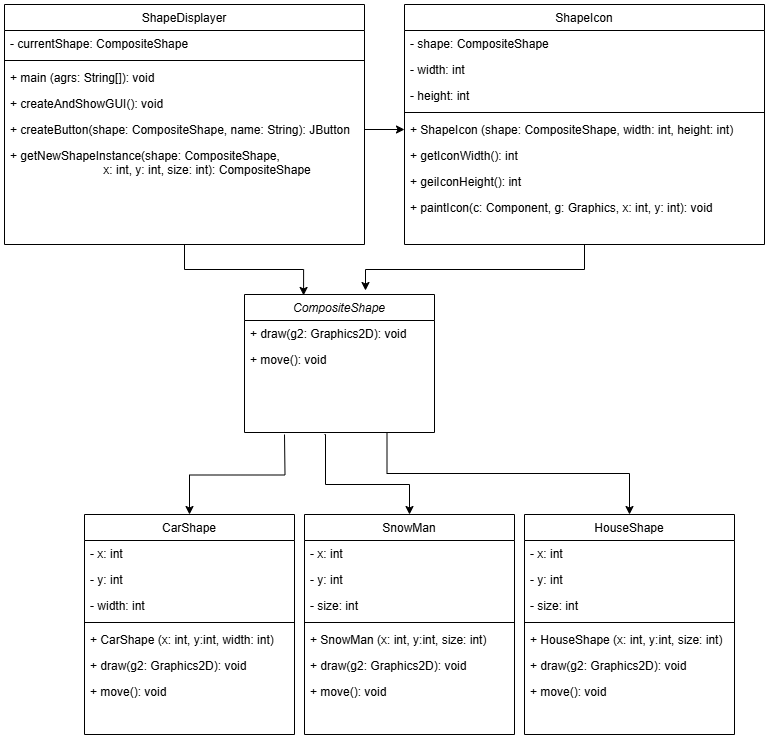

The diagram above was exported from draw.io. Its source (the exported page's mxGraphModel, read from the mxfile embedded in the PNG):
<mxGraphModel dx="1674" dy="900" grid="1" gridSize="10" guides="1" tooltips="1" connect="1" arrows="1" fold="1" page="1" pageScale="1" pageWidth="827" pageHeight="1169" math="0" shadow="0">
  <root>
    <mxCell id="WIyWlLk6GJQsqaUBKTNV-0" />
    <mxCell id="WIyWlLk6GJQsqaUBKTNV-1" parent="WIyWlLk6GJQsqaUBKTNV-0" />
    <mxCell id="zkfFHV4jXpPFQw0GAbJ--0" value="CompositeShape" style="swimlane;fontStyle=2;align=center;verticalAlign=top;childLayout=stackLayout;horizontal=1;startSize=26;horizontalStack=0;resizeParent=1;resizeLast=0;collapsible=1;marginBottom=0;rounded=0;shadow=0;strokeWidth=1;" parent="WIyWlLk6GJQsqaUBKTNV-1" vertex="1">
      <mxGeometry x="280" y="330" width="190" height="138" as="geometry">
        <mxRectangle x="230" y="140" width="160" height="26" as="alternateBounds" />
      </mxGeometry>
    </mxCell>
    <mxCell id="zkfFHV4jXpPFQw0GAbJ--1" value="+ draw(g2: Graphics2D): void   " style="text;align=left;verticalAlign=top;spacingLeft=4;spacingRight=4;overflow=hidden;rotatable=0;points=[[0,0.5],[1,0.5]];portConstraint=eastwest;" parent="zkfFHV4jXpPFQw0GAbJ--0" vertex="1">
      <mxGeometry y="26" width="190" height="26" as="geometry" />
    </mxCell>
    <mxCell id="zkfFHV4jXpPFQw0GAbJ--2" value="+ move(): void" style="text;align=left;verticalAlign=top;spacingLeft=4;spacingRight=4;overflow=hidden;rotatable=0;points=[[0,0.5],[1,0.5]];portConstraint=eastwest;rounded=0;shadow=0;html=0;" parent="zkfFHV4jXpPFQw0GAbJ--0" vertex="1">
      <mxGeometry y="52" width="190" height="26" as="geometry" />
    </mxCell>
    <mxCell id="mcOPuByWLC8YR0-Lz2GQ-22" style="edgeStyle=orthogonalEdgeStyle;rounded=0;orthogonalLoop=1;jettySize=auto;html=1;" edge="1" parent="WIyWlLk6GJQsqaUBKTNV-1" target="zkfFHV4jXpPFQw0GAbJ--6">
      <mxGeometry relative="1" as="geometry">
        <mxPoint x="320" y="470" as="sourcePoint" />
      </mxGeometry>
    </mxCell>
    <mxCell id="zkfFHV4jXpPFQw0GAbJ--6" value="CarShape" style="swimlane;fontStyle=0;align=center;verticalAlign=top;childLayout=stackLayout;horizontal=1;startSize=26;horizontalStack=0;resizeParent=1;resizeLast=0;collapsible=1;marginBottom=0;rounded=0;shadow=0;strokeWidth=1;" parent="WIyWlLk6GJQsqaUBKTNV-1" vertex="1">
      <mxGeometry x="120" y="550" width="210" height="220" as="geometry">
        <mxRectangle x="130" y="380" width="160" height="26" as="alternateBounds" />
      </mxGeometry>
    </mxCell>
    <mxCell id="zkfFHV4jXpPFQw0GAbJ--7" value="- x: int" style="text;align=left;verticalAlign=top;spacingLeft=4;spacingRight=4;overflow=hidden;rotatable=0;points=[[0,0.5],[1,0.5]];portConstraint=eastwest;" parent="zkfFHV4jXpPFQw0GAbJ--6" vertex="1">
      <mxGeometry y="26" width="210" height="26" as="geometry" />
    </mxCell>
    <mxCell id="zkfFHV4jXpPFQw0GAbJ--8" value="- y: int" style="text;align=left;verticalAlign=top;spacingLeft=4;spacingRight=4;overflow=hidden;rotatable=0;points=[[0,0.5],[1,0.5]];portConstraint=eastwest;rounded=0;shadow=0;html=0;" parent="zkfFHV4jXpPFQw0GAbJ--6" vertex="1">
      <mxGeometry y="52" width="210" height="26" as="geometry" />
    </mxCell>
    <mxCell id="mcOPuByWLC8YR0-Lz2GQ-0" value="- width: int" style="text;align=left;verticalAlign=top;spacingLeft=4;spacingRight=4;overflow=hidden;rotatable=0;points=[[0,0.5],[1,0.5]];portConstraint=eastwest;rounded=0;shadow=0;html=0;" vertex="1" parent="zkfFHV4jXpPFQw0GAbJ--6">
      <mxGeometry y="78" width="210" height="26" as="geometry" />
    </mxCell>
    <mxCell id="zkfFHV4jXpPFQw0GAbJ--9" value="" style="line;html=1;strokeWidth=1;align=left;verticalAlign=middle;spacingTop=-1;spacingLeft=3;spacingRight=3;rotatable=0;labelPosition=right;points=[];portConstraint=eastwest;" parent="zkfFHV4jXpPFQw0GAbJ--6" vertex="1">
      <mxGeometry y="104" width="210" height="8" as="geometry" />
    </mxCell>
    <mxCell id="zkfFHV4jXpPFQw0GAbJ--11" value="+ CarShape (x: int, y:int, width: int)" style="text;align=left;verticalAlign=top;spacingLeft=4;spacingRight=4;overflow=hidden;rotatable=0;points=[[0,0.5],[1,0.5]];portConstraint=eastwest;" parent="zkfFHV4jXpPFQw0GAbJ--6" vertex="1">
      <mxGeometry y="112" width="210" height="26" as="geometry" />
    </mxCell>
    <mxCell id="mcOPuByWLC8YR0-Lz2GQ-1" value="+ draw(g2: Graphics2D): void" style="text;align=left;verticalAlign=top;spacingLeft=4;spacingRight=4;overflow=hidden;rotatable=0;points=[[0,0.5],[1,0.5]];portConstraint=eastwest;" vertex="1" parent="zkfFHV4jXpPFQw0GAbJ--6">
      <mxGeometry y="138" width="210" height="26" as="geometry" />
    </mxCell>
    <mxCell id="mcOPuByWLC8YR0-Lz2GQ-2" value="+ move(): void" style="text;align=left;verticalAlign=top;spacingLeft=4;spacingRight=4;overflow=hidden;rotatable=0;points=[[0,0.5],[1,0.5]];portConstraint=eastwest;" vertex="1" parent="zkfFHV4jXpPFQw0GAbJ--6">
      <mxGeometry y="164" width="210" height="26" as="geometry" />
    </mxCell>
    <mxCell id="mcOPuByWLC8YR0-Lz2GQ-20" style="edgeStyle=orthogonalEdgeStyle;rounded=0;orthogonalLoop=1;jettySize=auto;html=1;exitX=0.5;exitY=0;exitDx=0;exitDy=0;entryX=0.5;entryY=0;entryDx=0;entryDy=0;" edge="1" parent="WIyWlLk6GJQsqaUBKTNV-1" target="mcOPuByWLC8YR0-Lz2GQ-3">
      <mxGeometry relative="1" as="geometry">
        <mxPoint x="360" y="470" as="sourcePoint" />
        <Array as="points">
          <mxPoint x="361" y="520" />
          <mxPoint x="445" y="520" />
        </Array>
      </mxGeometry>
    </mxCell>
    <mxCell id="mcOPuByWLC8YR0-Lz2GQ-3" value="SnowMan" style="swimlane;fontStyle=0;align=center;verticalAlign=top;childLayout=stackLayout;horizontal=1;startSize=26;horizontalStack=0;resizeParent=1;resizeLast=0;collapsible=1;marginBottom=0;rounded=0;shadow=0;strokeWidth=1;" vertex="1" parent="WIyWlLk6GJQsqaUBKTNV-1">
      <mxGeometry x="340" y="550" width="210" height="220" as="geometry">
        <mxRectangle x="130" y="380" width="160" height="26" as="alternateBounds" />
      </mxGeometry>
    </mxCell>
    <mxCell id="mcOPuByWLC8YR0-Lz2GQ-4" value="- x: int" style="text;align=left;verticalAlign=top;spacingLeft=4;spacingRight=4;overflow=hidden;rotatable=0;points=[[0,0.5],[1,0.5]];portConstraint=eastwest;" vertex="1" parent="mcOPuByWLC8YR0-Lz2GQ-3">
      <mxGeometry y="26" width="210" height="26" as="geometry" />
    </mxCell>
    <mxCell id="mcOPuByWLC8YR0-Lz2GQ-5" value="- y: int" style="text;align=left;verticalAlign=top;spacingLeft=4;spacingRight=4;overflow=hidden;rotatable=0;points=[[0,0.5],[1,0.5]];portConstraint=eastwest;rounded=0;shadow=0;html=0;" vertex="1" parent="mcOPuByWLC8YR0-Lz2GQ-3">
      <mxGeometry y="52" width="210" height="26" as="geometry" />
    </mxCell>
    <mxCell id="mcOPuByWLC8YR0-Lz2GQ-6" value="- size: int" style="text;align=left;verticalAlign=top;spacingLeft=4;spacingRight=4;overflow=hidden;rotatable=0;points=[[0,0.5],[1,0.5]];portConstraint=eastwest;rounded=0;shadow=0;html=0;" vertex="1" parent="mcOPuByWLC8YR0-Lz2GQ-3">
      <mxGeometry y="78" width="210" height="26" as="geometry" />
    </mxCell>
    <mxCell id="mcOPuByWLC8YR0-Lz2GQ-7" value="" style="line;html=1;strokeWidth=1;align=left;verticalAlign=middle;spacingTop=-1;spacingLeft=3;spacingRight=3;rotatable=0;labelPosition=right;points=[];portConstraint=eastwest;" vertex="1" parent="mcOPuByWLC8YR0-Lz2GQ-3">
      <mxGeometry y="104" width="210" height="8" as="geometry" />
    </mxCell>
    <mxCell id="mcOPuByWLC8YR0-Lz2GQ-8" value="+ SnowMan (x: int, y:int, size: int)" style="text;align=left;verticalAlign=top;spacingLeft=4;spacingRight=4;overflow=hidden;rotatable=0;points=[[0,0.5],[1,0.5]];portConstraint=eastwest;" vertex="1" parent="mcOPuByWLC8YR0-Lz2GQ-3">
      <mxGeometry y="112" width="210" height="26" as="geometry" />
    </mxCell>
    <mxCell id="mcOPuByWLC8YR0-Lz2GQ-9" value="+ draw(g2: Graphics2D): void" style="text;align=left;verticalAlign=top;spacingLeft=4;spacingRight=4;overflow=hidden;rotatable=0;points=[[0,0.5],[1,0.5]];portConstraint=eastwest;" vertex="1" parent="mcOPuByWLC8YR0-Lz2GQ-3">
      <mxGeometry y="138" width="210" height="26" as="geometry" />
    </mxCell>
    <mxCell id="mcOPuByWLC8YR0-Lz2GQ-10" value="+ move(): void" style="text;align=left;verticalAlign=top;spacingLeft=4;spacingRight=4;overflow=hidden;rotatable=0;points=[[0,0.5],[1,0.5]];portConstraint=eastwest;" vertex="1" parent="mcOPuByWLC8YR0-Lz2GQ-3">
      <mxGeometry y="164" width="210" height="26" as="geometry" />
    </mxCell>
    <mxCell id="mcOPuByWLC8YR0-Lz2GQ-21" style="edgeStyle=orthogonalEdgeStyle;rounded=0;orthogonalLoop=1;jettySize=auto;html=1;exitX=0.75;exitY=1;exitDx=0;exitDy=0;entryX=0.5;entryY=0;entryDx=0;entryDy=0;" edge="1" parent="WIyWlLk6GJQsqaUBKTNV-1" source="zkfFHV4jXpPFQw0GAbJ--0" target="mcOPuByWLC8YR0-Lz2GQ-11">
      <mxGeometry relative="1" as="geometry" />
    </mxCell>
    <mxCell id="mcOPuByWLC8YR0-Lz2GQ-11" value="HouseShape" style="swimlane;fontStyle=0;align=center;verticalAlign=top;childLayout=stackLayout;horizontal=1;startSize=26;horizontalStack=0;resizeParent=1;resizeLast=0;collapsible=1;marginBottom=0;rounded=0;shadow=0;strokeWidth=1;" vertex="1" parent="WIyWlLk6GJQsqaUBKTNV-1">
      <mxGeometry x="560" y="550" width="210" height="220" as="geometry">
        <mxRectangle x="130" y="380" width="160" height="26" as="alternateBounds" />
      </mxGeometry>
    </mxCell>
    <mxCell id="mcOPuByWLC8YR0-Lz2GQ-12" value="- x: int" style="text;align=left;verticalAlign=top;spacingLeft=4;spacingRight=4;overflow=hidden;rotatable=0;points=[[0,0.5],[1,0.5]];portConstraint=eastwest;" vertex="1" parent="mcOPuByWLC8YR0-Lz2GQ-11">
      <mxGeometry y="26" width="210" height="26" as="geometry" />
    </mxCell>
    <mxCell id="mcOPuByWLC8YR0-Lz2GQ-13" value="- y: int" style="text;align=left;verticalAlign=top;spacingLeft=4;spacingRight=4;overflow=hidden;rotatable=0;points=[[0,0.5],[1,0.5]];portConstraint=eastwest;rounded=0;shadow=0;html=0;" vertex="1" parent="mcOPuByWLC8YR0-Lz2GQ-11">
      <mxGeometry y="52" width="210" height="26" as="geometry" />
    </mxCell>
    <mxCell id="mcOPuByWLC8YR0-Lz2GQ-14" value="- size: int" style="text;align=left;verticalAlign=top;spacingLeft=4;spacingRight=4;overflow=hidden;rotatable=0;points=[[0,0.5],[1,0.5]];portConstraint=eastwest;rounded=0;shadow=0;html=0;" vertex="1" parent="mcOPuByWLC8YR0-Lz2GQ-11">
      <mxGeometry y="78" width="210" height="26" as="geometry" />
    </mxCell>
    <mxCell id="mcOPuByWLC8YR0-Lz2GQ-15" value="" style="line;html=1;strokeWidth=1;align=left;verticalAlign=middle;spacingTop=-1;spacingLeft=3;spacingRight=3;rotatable=0;labelPosition=right;points=[];portConstraint=eastwest;" vertex="1" parent="mcOPuByWLC8YR0-Lz2GQ-11">
      <mxGeometry y="104" width="210" height="8" as="geometry" />
    </mxCell>
    <mxCell id="mcOPuByWLC8YR0-Lz2GQ-16" value="+ HouseShape (x: int, y:int, size: int)" style="text;align=left;verticalAlign=top;spacingLeft=4;spacingRight=4;overflow=hidden;rotatable=0;points=[[0,0.5],[1,0.5]];portConstraint=eastwest;" vertex="1" parent="mcOPuByWLC8YR0-Lz2GQ-11">
      <mxGeometry y="112" width="210" height="26" as="geometry" />
    </mxCell>
    <mxCell id="mcOPuByWLC8YR0-Lz2GQ-17" value="+ draw(g2: Graphics2D): void" style="text;align=left;verticalAlign=top;spacingLeft=4;spacingRight=4;overflow=hidden;rotatable=0;points=[[0,0.5],[1,0.5]];portConstraint=eastwest;" vertex="1" parent="mcOPuByWLC8YR0-Lz2GQ-11">
      <mxGeometry y="138" width="210" height="26" as="geometry" />
    </mxCell>
    <mxCell id="mcOPuByWLC8YR0-Lz2GQ-18" value="+ move(): void" style="text;align=left;verticalAlign=top;spacingLeft=4;spacingRight=4;overflow=hidden;rotatable=0;points=[[0,0.5],[1,0.5]];portConstraint=eastwest;" vertex="1" parent="mcOPuByWLC8YR0-Lz2GQ-11">
      <mxGeometry y="164" width="210" height="26" as="geometry" />
    </mxCell>
    <mxCell id="mcOPuByWLC8YR0-Lz2GQ-23" value="ShapeIcon" style="swimlane;fontStyle=0;align=center;verticalAlign=top;childLayout=stackLayout;horizontal=1;startSize=26;horizontalStack=0;resizeParent=1;resizeLast=0;collapsible=1;marginBottom=0;rounded=0;shadow=0;strokeWidth=1;" vertex="1" parent="WIyWlLk6GJQsqaUBKTNV-1">
      <mxGeometry x="440" y="40" width="360" height="240" as="geometry">
        <mxRectangle x="130" y="380" width="160" height="26" as="alternateBounds" />
      </mxGeometry>
    </mxCell>
    <mxCell id="mcOPuByWLC8YR0-Lz2GQ-24" value="- shape: CompositeShape" style="text;align=left;verticalAlign=top;spacingLeft=4;spacingRight=4;overflow=hidden;rotatable=0;points=[[0,0.5],[1,0.5]];portConstraint=eastwest;" vertex="1" parent="mcOPuByWLC8YR0-Lz2GQ-23">
      <mxGeometry y="26" width="360" height="26" as="geometry" />
    </mxCell>
    <mxCell id="mcOPuByWLC8YR0-Lz2GQ-25" value="- width: int" style="text;align=left;verticalAlign=top;spacingLeft=4;spacingRight=4;overflow=hidden;rotatable=0;points=[[0,0.5],[1,0.5]];portConstraint=eastwest;rounded=0;shadow=0;html=0;" vertex="1" parent="mcOPuByWLC8YR0-Lz2GQ-23">
      <mxGeometry y="52" width="360" height="26" as="geometry" />
    </mxCell>
    <mxCell id="mcOPuByWLC8YR0-Lz2GQ-26" value="- height: int" style="text;align=left;verticalAlign=top;spacingLeft=4;spacingRight=4;overflow=hidden;rotatable=0;points=[[0,0.5],[1,0.5]];portConstraint=eastwest;rounded=0;shadow=0;html=0;" vertex="1" parent="mcOPuByWLC8YR0-Lz2GQ-23">
      <mxGeometry y="78" width="360" height="26" as="geometry" />
    </mxCell>
    <mxCell id="mcOPuByWLC8YR0-Lz2GQ-27" value="" style="line;html=1;strokeWidth=1;align=left;verticalAlign=middle;spacingTop=-1;spacingLeft=3;spacingRight=3;rotatable=0;labelPosition=right;points=[];portConstraint=eastwest;" vertex="1" parent="mcOPuByWLC8YR0-Lz2GQ-23">
      <mxGeometry y="104" width="360" height="8" as="geometry" />
    </mxCell>
    <mxCell id="mcOPuByWLC8YR0-Lz2GQ-28" value="+ ShapeIcon (shape: CompositeShape, width: int, height: int)" style="text;align=left;verticalAlign=top;spacingLeft=4;spacingRight=4;overflow=hidden;rotatable=0;points=[[0,0.5],[1,0.5]];portConstraint=eastwest;" vertex="1" parent="mcOPuByWLC8YR0-Lz2GQ-23">
      <mxGeometry y="112" width="360" height="26" as="geometry" />
    </mxCell>
    <mxCell id="mcOPuByWLC8YR0-Lz2GQ-29" value="+ getIconWidth(): int" style="text;align=left;verticalAlign=top;spacingLeft=4;spacingRight=4;overflow=hidden;rotatable=0;points=[[0,0.5],[1,0.5]];portConstraint=eastwest;" vertex="1" parent="mcOPuByWLC8YR0-Lz2GQ-23">
      <mxGeometry y="138" width="360" height="26" as="geometry" />
    </mxCell>
    <mxCell id="mcOPuByWLC8YR0-Lz2GQ-30" value="+ geiIconHeight(): int" style="text;align=left;verticalAlign=top;spacingLeft=4;spacingRight=4;overflow=hidden;rotatable=0;points=[[0,0.5],[1,0.5]];portConstraint=eastwest;" vertex="1" parent="mcOPuByWLC8YR0-Lz2GQ-23">
      <mxGeometry y="164" width="360" height="26" as="geometry" />
    </mxCell>
    <mxCell id="mcOPuByWLC8YR0-Lz2GQ-31" value="+ paintIcon(c: Component, g: Graphics, x: int, y: int): void" style="text;align=left;verticalAlign=top;spacingLeft=4;spacingRight=4;overflow=hidden;rotatable=0;points=[[0,0.5],[1,0.5]];portConstraint=eastwest;" vertex="1" parent="mcOPuByWLC8YR0-Lz2GQ-23">
      <mxGeometry y="190" width="360" height="26" as="geometry" />
    </mxCell>
    <mxCell id="mcOPuByWLC8YR0-Lz2GQ-32" value="ShapeDisplayer" style="swimlane;fontStyle=0;align=center;verticalAlign=top;childLayout=stackLayout;horizontal=1;startSize=26;horizontalStack=0;resizeParent=1;resizeLast=0;collapsible=1;marginBottom=0;rounded=0;shadow=0;strokeWidth=1;" vertex="1" parent="WIyWlLk6GJQsqaUBKTNV-1">
      <mxGeometry x="40" y="40" width="360" height="240" as="geometry">
        <mxRectangle x="130" y="380" width="160" height="26" as="alternateBounds" />
      </mxGeometry>
    </mxCell>
    <mxCell id="mcOPuByWLC8YR0-Lz2GQ-33" value="- currentShape: CompositeShape" style="text;align=left;verticalAlign=top;spacingLeft=4;spacingRight=4;overflow=hidden;rotatable=0;points=[[0,0.5],[1,0.5]];portConstraint=eastwest;" vertex="1" parent="mcOPuByWLC8YR0-Lz2GQ-32">
      <mxGeometry y="26" width="360" height="26" as="geometry" />
    </mxCell>
    <mxCell id="mcOPuByWLC8YR0-Lz2GQ-36" value="" style="line;html=1;strokeWidth=1;align=left;verticalAlign=middle;spacingTop=-1;spacingLeft=3;spacingRight=3;rotatable=0;labelPosition=right;points=[];portConstraint=eastwest;" vertex="1" parent="mcOPuByWLC8YR0-Lz2GQ-32">
      <mxGeometry y="52" width="360" height="8" as="geometry" />
    </mxCell>
    <mxCell id="mcOPuByWLC8YR0-Lz2GQ-37" value="+ main (agrs: String[]): void" style="text;align=left;verticalAlign=top;spacingLeft=4;spacingRight=4;overflow=hidden;rotatable=0;points=[[0,0.5],[1,0.5]];portConstraint=eastwest;" vertex="1" parent="mcOPuByWLC8YR0-Lz2GQ-32">
      <mxGeometry y="60" width="360" height="26" as="geometry" />
    </mxCell>
    <mxCell id="mcOPuByWLC8YR0-Lz2GQ-38" value="+ createAndShowGUI(): void" style="text;align=left;verticalAlign=top;spacingLeft=4;spacingRight=4;overflow=hidden;rotatable=0;points=[[0,0.5],[1,0.5]];portConstraint=eastwest;" vertex="1" parent="mcOPuByWLC8YR0-Lz2GQ-32">
      <mxGeometry y="86" width="360" height="26" as="geometry" />
    </mxCell>
    <mxCell id="mcOPuByWLC8YR0-Lz2GQ-39" value="+ createButton(shape: CompositeShape, name: String): JButton" style="text;align=left;verticalAlign=top;spacingLeft=4;spacingRight=4;overflow=hidden;rotatable=0;points=[[0,0.5],[1,0.5]];portConstraint=eastwest;" vertex="1" parent="mcOPuByWLC8YR0-Lz2GQ-32">
      <mxGeometry y="112" width="360" height="26" as="geometry" />
    </mxCell>
    <mxCell id="mcOPuByWLC8YR0-Lz2GQ-40" value="+ getNewShapeInstance(shape: CompositeShape, &#10;                            x: int, y: int, size: int): CompositeShape" style="text;align=left;verticalAlign=top;spacingLeft=4;spacingRight=4;overflow=hidden;rotatable=0;points=[[0,0.5],[1,0.5]];portConstraint=eastwest;" vertex="1" parent="mcOPuByWLC8YR0-Lz2GQ-32">
      <mxGeometry y="138" width="360" height="52" as="geometry" />
    </mxCell>
    <mxCell id="mcOPuByWLC8YR0-Lz2GQ-41" style="edgeStyle=orthogonalEdgeStyle;rounded=0;orthogonalLoop=1;jettySize=auto;html=1;exitX=0.5;exitY=1;exitDx=0;exitDy=0;entryX=0.311;entryY=0.007;entryDx=0;entryDy=0;entryPerimeter=0;" edge="1" parent="WIyWlLk6GJQsqaUBKTNV-1" source="mcOPuByWLC8YR0-Lz2GQ-32" target="zkfFHV4jXpPFQw0GAbJ--0">
      <mxGeometry relative="1" as="geometry" />
    </mxCell>
    <mxCell id="mcOPuByWLC8YR0-Lz2GQ-42" style="edgeStyle=orthogonalEdgeStyle;rounded=0;orthogonalLoop=1;jettySize=auto;html=1;exitX=1;exitY=0.5;exitDx=0;exitDy=0;entryX=0;entryY=0.5;entryDx=0;entryDy=0;" edge="1" parent="WIyWlLk6GJQsqaUBKTNV-1" source="mcOPuByWLC8YR0-Lz2GQ-39" target="mcOPuByWLC8YR0-Lz2GQ-28">
      <mxGeometry relative="1" as="geometry" />
    </mxCell>
    <mxCell id="mcOPuByWLC8YR0-Lz2GQ-43" style="edgeStyle=orthogonalEdgeStyle;rounded=0;orthogonalLoop=1;jettySize=auto;html=1;exitX=0.5;exitY=1;exitDx=0;exitDy=0;" edge="1" parent="WIyWlLk6GJQsqaUBKTNV-1" source="mcOPuByWLC8YR0-Lz2GQ-23">
      <mxGeometry relative="1" as="geometry">
        <mxPoint x="401" y="326" as="targetPoint" />
        <Array as="points">
          <mxPoint x="620" y="305" />
          <mxPoint x="401" y="305" />
        </Array>
      </mxGeometry>
    </mxCell>
  </root>
</mxGraphModel>